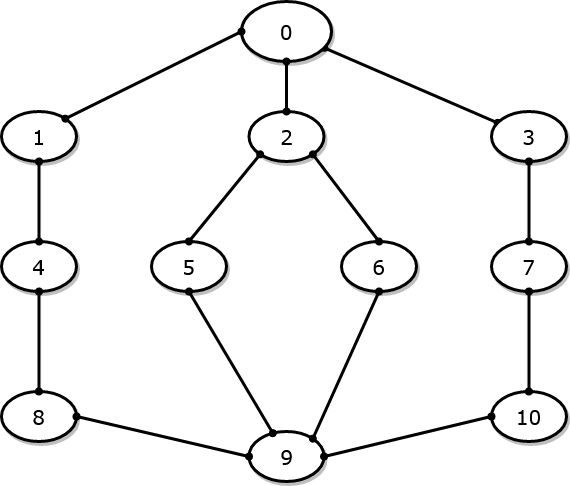

The diagram above was exported from draw.io. Its source (the exported page's mxGraphModel, read from the mxfile embedded in the PNG):
<mxGraphModel dx="1050" dy="558" grid="1" gridSize="10" guides="1" tooltips="1" connect="1" arrows="1" fold="1" page="1" pageScale="1" pageWidth="1100" pageHeight="850" background="none" math="0" shadow="0">
  <root>
    <mxCell id="0" />
    <mxCell id="1" parent="0" />
    <mxCell id="1ea317790d2ca983-14" value="" style="edgeStyle=none;rounded=1;html=1;labelBackgroundColor=none;startArrow=oval;startFill=1;startSize=5;endArrow=oval;endFill=1;endSize=5;jettySize=auto;orthogonalLoop=1;strokeColor=#000000;strokeWidth=3;fontFamily=Verdana;fontSize=20;" parent="1" source="1ea317790d2ca983-1" target="1ea317790d2ca983-3" edge="1">
      <mxGeometry relative="1" as="geometry" />
    </mxCell>
    <mxCell id="1ea317790d2ca983-1" value="0" style="ellipse;whiteSpace=wrap;html=1;rounded=0;shadow=1;comic=0;labelBackgroundColor=none;strokeWidth=3;fontFamily=Verdana;fontSize=20;align=center;strokeColor=#000000;" parent="1" vertex="1">
      <mxGeometry x="450" y="80" width="90" height="60" as="geometry" />
    </mxCell>
    <mxCell id="1ea317790d2ca983-2" value="2" style="ellipse;whiteSpace=wrap;html=1;rounded=0;shadow=1;comic=0;labelBackgroundColor=none;strokeWidth=3;fontFamily=Verdana;fontSize=20;align=center;strokeColor=#000000;" parent="1" vertex="1">
      <mxGeometry x="457.5" y="190" width="75" height="50" as="geometry" />
    </mxCell>
    <mxCell id="1ea317790d2ca983-3" value="3" style="ellipse;whiteSpace=wrap;html=1;rounded=0;shadow=1;comic=0;labelBackgroundColor=none;strokeWidth=3;fontFamily=Verdana;fontSize=20;align=center;strokeColor=#000000;" parent="1" vertex="1">
      <mxGeometry x="700" y="190" width="75" height="50" as="geometry" />
    </mxCell>
    <mxCell id="1ea317790d2ca983-4" value="7" style="ellipse;whiteSpace=wrap;html=1;rounded=0;shadow=1;comic=0;labelBackgroundColor=none;strokeWidth=3;fontFamily=Verdana;fontSize=20;align=center;strokeColor=#000000;" parent="1" vertex="1">
      <mxGeometry x="700" y="320" width="75" height="50" as="geometry" />
    </mxCell>
    <mxCell id="1ea317790d2ca983-5" value="10" style="ellipse;whiteSpace=wrap;html=1;rounded=0;shadow=1;comic=0;labelBackgroundColor=none;strokeWidth=3;fontFamily=Verdana;fontSize=20;align=center;strokeColor=#000000;" parent="1" vertex="1">
      <mxGeometry x="700" y="470" width="75" height="50" as="geometry" />
    </mxCell>
    <mxCell id="1ea317790d2ca983-6" value="6" style="ellipse;whiteSpace=wrap;html=1;rounded=0;shadow=1;comic=0;labelBackgroundColor=none;strokeWidth=3;fontFamily=Verdana;fontSize=20;align=center;strokeColor=#000000;" parent="1" vertex="1">
      <mxGeometry x="550" y="320" width="75" height="50" as="geometry" />
    </mxCell>
    <mxCell id="1ea317790d2ca983-7" value="5" style="ellipse;whiteSpace=wrap;html=1;rounded=0;shadow=1;comic=0;labelBackgroundColor=none;strokeWidth=3;fontFamily=Verdana;fontSize=20;align=center;strokeColor=#000000;" parent="1" vertex="1">
      <mxGeometry x="360" y="320" width="75" height="50" as="geometry" />
    </mxCell>
    <mxCell id="1ea317790d2ca983-8" value="9" style="ellipse;whiteSpace=wrap;html=1;rounded=0;shadow=1;comic=0;labelBackgroundColor=none;strokeWidth=3;fontFamily=Verdana;fontSize=20;align=center;strokeColor=#000000;" parent="1" vertex="1">
      <mxGeometry x="457.5" y="510" width="75" height="50" as="geometry" />
    </mxCell>
    <mxCell id="1ea317790d2ca983-9" value="1" style="ellipse;whiteSpace=wrap;html=1;rounded=0;shadow=1;comic=0;labelBackgroundColor=none;strokeWidth=3;fontFamily=Verdana;fontSize=20;align=center;strokeColor=#000000;" parent="1" vertex="1">
      <mxGeometry x="210" y="190" width="75" height="50" as="geometry" />
    </mxCell>
    <mxCell id="1ea317790d2ca983-10" value="4" style="ellipse;whiteSpace=wrap;html=1;rounded=0;shadow=1;comic=0;labelBackgroundColor=none;strokeWidth=3;fontFamily=Verdana;fontSize=20;align=center;strokeColor=#000000;" parent="1" vertex="1">
      <mxGeometry x="210" y="320" width="75" height="50" as="geometry" />
    </mxCell>
    <mxCell id="1ea317790d2ca983-11" value="8" style="ellipse;whiteSpace=wrap;html=1;rounded=0;shadow=1;comic=0;labelBackgroundColor=none;strokeWidth=3;fontFamily=Verdana;fontSize=20;align=center;strokeColor=#000000;" parent="1" vertex="1">
      <mxGeometry x="210" y="470" width="75" height="50" as="geometry" />
    </mxCell>
    <mxCell id="jst4dP-o1lngm47Uc1r1-1" value="" style="edgeStyle=none;rounded=1;html=1;labelBackgroundColor=none;startArrow=oval;startFill=1;startSize=5;endArrow=oval;endFill=1;endSize=5;jettySize=auto;orthogonalLoop=1;strokeColor=#000000;strokeWidth=3;fontFamily=Verdana;fontSize=20;exitX=0.5;exitY=1;exitDx=0;exitDy=0;entryX=0.5;entryY=0;entryDx=0;entryDy=0;" edge="1" parent="1" source="1ea317790d2ca983-1" target="1ea317790d2ca983-2">
      <mxGeometry relative="1" as="geometry">
        <mxPoint x="542.7830590027943" y="136.29506336139468" as="sourcePoint" />
        <mxPoint x="716.0702387638933" y="211.36312012482972" as="targetPoint" />
      </mxGeometry>
    </mxCell>
    <mxCell id="jst4dP-o1lngm47Uc1r1-2" value="" style="edgeStyle=none;rounded=1;html=1;labelBackgroundColor=none;startArrow=oval;startFill=1;startSize=5;endArrow=oval;endFill=1;endSize=5;jettySize=auto;orthogonalLoop=1;strokeColor=#000000;strokeWidth=3;fontFamily=Verdana;fontSize=20;exitX=0;exitY=0.5;exitDx=0;exitDy=0;entryX=1;entryY=0;entryDx=0;entryDy=0;" edge="1" parent="1" source="1ea317790d2ca983-1" target="1ea317790d2ca983-9">
      <mxGeometry relative="1" as="geometry">
        <mxPoint x="505" y="150" as="sourcePoint" />
        <mxPoint x="505" y="200" as="targetPoint" />
      </mxGeometry>
    </mxCell>
    <mxCell id="jst4dP-o1lngm47Uc1r1-3" value="" style="edgeStyle=none;rounded=1;html=1;labelBackgroundColor=none;startArrow=oval;startFill=1;startSize=5;endArrow=oval;endFill=1;endSize=5;jettySize=auto;orthogonalLoop=1;strokeColor=#000000;strokeWidth=3;fontFamily=Verdana;fontSize=20;exitX=0.5;exitY=1;exitDx=0;exitDy=0;entryX=0.5;entryY=0;entryDx=0;entryDy=0;" edge="1" parent="1" source="1ea317790d2ca983-9" target="1ea317790d2ca983-10">
      <mxGeometry relative="1" as="geometry">
        <mxPoint x="505" y="150" as="sourcePoint" />
        <mxPoint x="505" y="200" as="targetPoint" />
      </mxGeometry>
    </mxCell>
    <mxCell id="jst4dP-o1lngm47Uc1r1-4" value="" style="edgeStyle=none;rounded=1;html=1;labelBackgroundColor=none;startArrow=oval;startFill=1;startSize=5;endArrow=oval;endFill=1;endSize=5;jettySize=auto;orthogonalLoop=1;strokeColor=#000000;strokeWidth=3;fontFamily=Verdana;fontSize=20;exitX=0.5;exitY=1;exitDx=0;exitDy=0;entryX=0.5;entryY=0;entryDx=0;entryDy=0;" edge="1" parent="1" source="1ea317790d2ca983-3" target="1ea317790d2ca983-4">
      <mxGeometry relative="1" as="geometry">
        <mxPoint x="542.7830590027943" y="136.29506336139468" as="sourcePoint" />
        <mxPoint x="716.0702387638933" y="211.36312012482972" as="targetPoint" />
      </mxGeometry>
    </mxCell>
    <mxCell id="jst4dP-o1lngm47Uc1r1-5" value="" style="edgeStyle=none;rounded=1;html=1;labelBackgroundColor=none;startArrow=oval;startFill=1;startSize=5;endArrow=oval;endFill=1;endSize=5;jettySize=auto;orthogonalLoop=1;strokeColor=#000000;strokeWidth=3;fontFamily=Verdana;fontSize=20;exitX=0.5;exitY=1;exitDx=0;exitDy=0;" edge="1" parent="1" source="1ea317790d2ca983-4" target="1ea317790d2ca983-5">
      <mxGeometry relative="1" as="geometry">
        <mxPoint x="747.5" y="250" as="sourcePoint" />
        <mxPoint x="747.5" y="330" as="targetPoint" />
      </mxGeometry>
    </mxCell>
    <mxCell id="jst4dP-o1lngm47Uc1r1-6" value="" style="edgeStyle=none;rounded=1;html=1;labelBackgroundColor=none;startArrow=oval;startFill=1;startSize=5;endArrow=oval;endFill=1;endSize=5;jettySize=auto;orthogonalLoop=1;strokeColor=#000000;strokeWidth=3;fontFamily=Verdana;fontSize=20;exitX=0.5;exitY=1;exitDx=0;exitDy=0;" edge="1" parent="1" source="1ea317790d2ca983-10" target="1ea317790d2ca983-11">
      <mxGeometry relative="1" as="geometry">
        <mxPoint x="257.5" y="250" as="sourcePoint" />
        <mxPoint x="257.5" y="330" as="targetPoint" />
      </mxGeometry>
    </mxCell>
    <mxCell id="jst4dP-o1lngm47Uc1r1-7" value="" style="edgeStyle=none;rounded=1;html=1;labelBackgroundColor=none;startArrow=oval;startFill=1;startSize=5;endArrow=oval;endFill=1;endSize=5;jettySize=auto;orthogonalLoop=1;strokeColor=#000000;strokeWidth=3;fontFamily=Verdana;fontSize=20;exitX=1;exitY=0.5;exitDx=0;exitDy=0;entryX=0;entryY=0.5;entryDx=0;entryDy=0;" edge="1" parent="1" source="1ea317790d2ca983-11" target="1ea317790d2ca983-8">
      <mxGeometry relative="1" as="geometry">
        <mxPoint x="257.5" y="380" as="sourcePoint" />
        <mxPoint x="257.5" y="480" as="targetPoint" />
      </mxGeometry>
    </mxCell>
    <mxCell id="jst4dP-o1lngm47Uc1r1-8" value="" style="edgeStyle=none;rounded=1;html=1;labelBackgroundColor=none;startArrow=oval;startFill=1;startSize=5;endArrow=oval;endFill=1;endSize=5;jettySize=auto;orthogonalLoop=1;strokeColor=#000000;strokeWidth=3;fontFamily=Verdana;fontSize=20;exitX=0;exitY=0.5;exitDx=0;exitDy=0;entryX=1;entryY=0.5;entryDx=0;entryDy=0;" edge="1" parent="1" source="1ea317790d2ca983-5" target="1ea317790d2ca983-8">
      <mxGeometry relative="1" as="geometry">
        <mxPoint x="283.8379480147919" y="522.7959108208054" as="sourcePoint" />
        <mxPoint x="467.5" y="545" as="targetPoint" />
      </mxGeometry>
    </mxCell>
    <mxCell id="jst4dP-o1lngm47Uc1r1-9" value="" style="edgeStyle=none;rounded=1;html=1;labelBackgroundColor=none;startArrow=oval;startFill=1;startSize=5;endArrow=oval;endFill=1;endSize=5;jettySize=auto;orthogonalLoop=1;strokeColor=#000000;strokeWidth=3;fontFamily=Verdana;fontSize=20;exitX=0;exitY=1;exitDx=0;exitDy=0;entryX=0.5;entryY=0;entryDx=0;entryDy=0;" edge="1" parent="1" source="1ea317790d2ca983-2" target="1ea317790d2ca983-7">
      <mxGeometry relative="1" as="geometry">
        <mxPoint x="505" y="150" as="sourcePoint" />
        <mxPoint x="505" y="200" as="targetPoint" />
      </mxGeometry>
    </mxCell>
    <mxCell id="jst4dP-o1lngm47Uc1r1-10" value="" style="edgeStyle=none;rounded=1;html=1;labelBackgroundColor=none;startArrow=oval;startFill=1;startSize=5;endArrow=oval;endFill=1;endSize=5;jettySize=auto;orthogonalLoop=1;strokeColor=#000000;strokeWidth=3;fontFamily=Verdana;fontSize=20;exitX=1;exitY=1;exitDx=0;exitDy=0;entryX=0.5;entryY=0;entryDx=0;entryDy=0;" edge="1" parent="1" source="1ea317790d2ca983-2" target="1ea317790d2ca983-6">
      <mxGeometry relative="1" as="geometry">
        <mxPoint x="478.662051985214" y="242.7959108208015" as="sourcePoint" />
        <mxPoint x="407.5" y="330" as="targetPoint" />
      </mxGeometry>
    </mxCell>
    <mxCell id="jst4dP-o1lngm47Uc1r1-11" value="" style="edgeStyle=none;rounded=1;html=1;labelBackgroundColor=none;startArrow=oval;startFill=1;startSize=5;endArrow=oval;endFill=1;endSize=5;jettySize=auto;orthogonalLoop=1;strokeColor=#000000;strokeWidth=3;fontFamily=Verdana;fontSize=20;exitX=0.5;exitY=1;exitDx=0;exitDy=0;entryX=1;entryY=0;entryDx=0;entryDy=0;" edge="1" parent="1" source="1ea317790d2ca983-6" target="1ea317790d2ca983-8">
      <mxGeometry relative="1" as="geometry">
        <mxPoint x="531.337948014786" y="242.79591082080128" as="sourcePoint" />
        <mxPoint x="597.5" y="330" as="targetPoint" />
      </mxGeometry>
    </mxCell>
    <mxCell id="jst4dP-o1lngm47Uc1r1-12" value="" style="edgeStyle=none;rounded=1;html=1;labelBackgroundColor=none;startArrow=oval;startFill=1;startSize=5;endArrow=oval;endFill=1;endSize=5;jettySize=auto;orthogonalLoop=1;strokeColor=#000000;strokeWidth=3;fontFamily=Verdana;fontSize=20;exitX=0.5;exitY=1;exitDx=0;exitDy=0;" edge="1" parent="1" source="1ea317790d2ca983-7" target="1ea317790d2ca983-8">
      <mxGeometry relative="1" as="geometry">
        <mxPoint x="597.5" y="380" as="sourcePoint" />
        <mxPoint x="531.337948014786" y="527.204089179199" as="targetPoint" />
      </mxGeometry>
    </mxCell>
  </root>
</mxGraphModel>